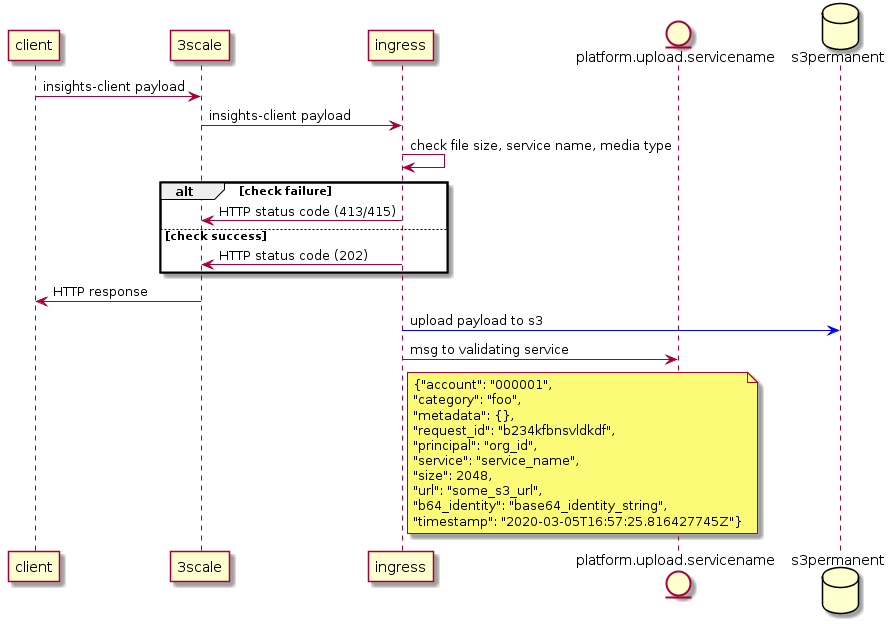

The diagram above was rendered by PlantUML. Its source (embedded in the PNG):
@startuml
participant client
participant 3scale
participant ingress
entity platform.upload.servicename
database s3permanent
client->3scale: insights-client payload
3scale->ingress: insights-client payload
ingress->ingress: check file size, service name, media type
alt check failure
    ingress->3scale: HTTP status code (413/415)
else check success
    ingress->3scale: HTTP status code (202)
end
3scale->client: HTTP response
ingress-[#blue]>s3permanent: upload payload to s3
ingress->platform.upload.servicename: msg to validating service
Note right of ingress: {"account": "000001",\n"category": "foo",\n"metadata": {},\n"request_id": "b234kfbnsvldkdf",\n"principal": "org_id",\n"service": "service_name",\n"size": 2048,\n"url": "some_s3_url",\n"b64_identity": "base64_identity_string",\n"timestamp": "2020-03-05T16:57:25.816427745Z"}
@enduml